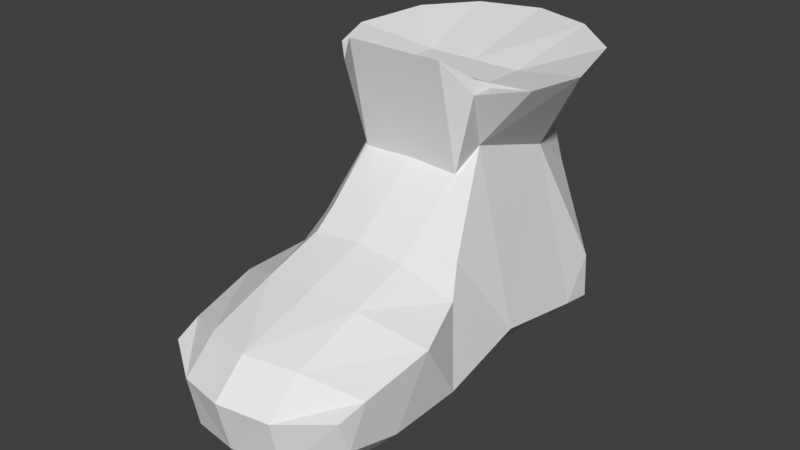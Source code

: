 # Source: ZWitch1.blend  (saved by Blender 2.78.0; exported with 4.5.12 LTS)
import bpy
from mathutils import Matrix  # noqa: F401  (used for matrix-valued properties, if any)

bpy.ops.wm.read_factory_settings(use_empty=True)
scene = bpy.context.scene
scene.name = 'Scene'

# ---- collections
col_collection_1 = bpy.data.collections.new('Collection 1'); scene.collection.children.link(col_collection_1)

# ---- world
world_world = bpy.data.worlds.new('World'); scene.world = world_world
world_world.color = (0.05088, 0.05088, 0.05088)
world_world.use_sun_shadow = False
world_world.sun_shadow_jitter_overblur = 0.0
world_world.cycles.sampling_method = 'MANUAL'

# ---- meshes
me_cube_003 = bpy.data.meshes.new('Cube.003')
me_cube_003.from_pydata([(0.851, 1.003, 0.699), (0.734, 1.491, 0.7295), (0.3919, 1.337, 0.04616), (0.6104, 1.679, -0.8473), (0.6529, 1.63, -1.128), (0.6709, 1.375, -1.072), (0.4878, 0.6114, 0.6572), (0.6786, 0.6666, -0.931), (0.7303, 0.6774, 0.6746), (0.4953, 0.4425, 0.6617), (0.39, 0.6622, 0.2544), (0.533, 0.274, -0.3317), (0.6077, 0.142, -0.5163), (0.7299, -0.242, -0.6114), (0.6835, -0.7238, -0.716), (0.6529, -0.9133, -0.7752), (0.6641, -0.8366, -0.9999), (0.6709, -0.4526, -1.102), (0.6709, 0.08056, -1.098), (-9.313e-09, 1.11, 0.5947), (2.049e-08, 1.877, 0.758), (-9.313e-09, -1.204, -0.7795), (2.049e-08, -0.9807, -0.5677), (-2.421e-08, 0.8137, 0.6006), (0.0, 1.68, 0.03857), (-2.421e-08, -1.119, -1.138), (-9.313e-09, 0.6423, 0.6675), (3.539e-08, 1.824, -0.259), (-2.421e-08, -0.6258, -1.436), (0.0, 0.4828, 0.131), (2.049e-08, 0.3182, 0.8637), (3.539e-08, 1.971, -0.885), (-2.421e-08, 0.03812, -1.467), (-2.421e-08, 0.1514, -0.1385), (3.539e-08, 1.859, -1.294), (-9.313e-09, 0.7483, -1.369), (-2.421e-08, -0.01184, -0.2689), (2.049e-08, 1.453, -1.376), (-9.313e-09, -0.4123, -0.3976), (0.4151, 1.748, 0.758), (0.337, -0.8887, -0.5933), (0.2902, 1.68, 0.03857), (0.2713, 1.824, -0.259), (0.337, 0.3182, 0.8637), (0.337, 1.971, -0.885), (0.337, 1.859, -1.294), (0.337, 1.453, -1.376), (0.337, 1.11, 0.5947), (0.337, -1.123, -0.806), (0.337, 0.8137, 0.6006), (0.337, -1.052, -1.166), (0.337, 0.6423, 0.6675), (0.337, -0.6258, -1.434), (0.348, 0.4828, 0.1138), (0.337, 0.03812, -1.461), (0.337, 0.1514, -0.1661), (0.337, 0.7483, -1.369), (0.337, -0.01184, -0.2941), (0.337, -0.4123, -0.4256), (1.181e-08, 1.654, 0.4241), (0.3416, 1.591, 0.4265), (0.5023, 1.498, 0.4154)], [], [(11, 12, 7), (1, 61, 60, 39), (8, 6, 9), (1, 0, 2, 61), (4, 3, 5), (2, 0, 10), (8, 9, 10), (8, 10, 0), (3, 2, 5), (7, 5, 2), (17, 18, 13), (15, 16, 14), (13, 14, 17), (14, 16, 17), (7, 10, 11), (13, 18, 12), (12, 18, 7), (2, 10, 7), (56, 35, 37, 46), (58, 38, 22, 40), (51, 26, 30, 43), (57, 36, 38, 58), (46, 37, 34, 45), (55, 33, 36, 57), (54, 32, 35, 56), (45, 34, 31, 44), (53, 29, 33, 55), (52, 28, 32, 54), (44, 31, 27, 42), (43, 30, 29, 53), (50, 25, 28, 52), (42, 27, 24, 41), (49, 23, 26, 51), (48, 21, 25, 50), (41, 24, 59, 60), (47, 19, 23, 49), (40, 22, 21, 48), (39, 20, 19, 47), (1, 39, 47, 0), (14, 40, 48, 15), (0, 47, 49, 8), (2, 41, 60, 61), (15, 48, 50, 16), (8, 49, 51, 6), (2, 42, 41), (16, 50, 52, 17), (9, 43, 53, 10), (3, 44, 42, 2), (17, 52, 54, 18), (10, 53, 55, 11), (4, 45, 44, 3), (18, 54, 56, 7), (11, 55, 57, 12), (5, 46, 45, 4), (12, 57, 58, 13), (6, 51, 43, 9), (13, 58, 40, 14), (7, 56, 46, 5), (59, 20, 39, 60)])
me_cube_003.use_remesh_preserve_volume = False
me_cube_003.use_remesh_preserve_attributes = False
me_cube_003.use_mirror_vertex_groups = False
me_cube_003.update()

# ---- objects
ob_cube = bpy.data.objects.new('Cube', me_cube_003)

# ---- transforms, parenting, visibility, modifiers, constraints
ob_cube.location = (1.057, 0.0, 1.916)
ob_cube.lineart.crease_threshold = 0.0
_m = ob_cube.modifiers.new('Mirror', 'MIRROR')

# ---- collection membership
col_collection_1.objects.link(ob_cube)

# ---- scene / render settings (as saved in the file)
scene.frame_start = 1; scene.frame_end = 250; scene.frame_set(1)
scene.render.engine = 'CYCLES'
scene.render.resolution_percentage = 50
scene.render.dither_intensity = 0.0
scene.cycles.use_denoising = False
scene.cycles.samples = 128
scene.cycles.sampling_pattern = 'TABULATED_SOBOL'
scene.cycles.light_sampling_threshold = 0.0
scene.cycles.use_adaptive_sampling = False
scene.cycles.use_light_tree = False
scene.cycles.blur_glossy = 0.0
scene.cycles.sample_clamp_indirect = 0.0
scene.view_settings.view_transform = 'Standard'
bpy.context.view_layer.update()

# ---- added for rendering (the .blend has no active camera and no usable light): camera, sun
cam_auto = bpy.data.cameras.new('AutoCamera')
cam_auto.lens = 50.0
cam_auto.sensor_width = 36.0
cam_auto.clip_end = 1000.0
ob_auto_camera = bpy.data.objects.new('AutoCamera', cam_auto)
scene.collection.objects.link(ob_auto_camera)
ob_auto_camera.location = (5.02663, -4.37995, 4.79025)
ob_auto_camera.rotation_euler = (1.09748, -7.21219e-08, 0.694738)
scene.camera = ob_auto_camera
light_auto_sun = bpy.data.lights.new('AutoSun', 'SUN')
light_auto_sun.energy = 3.0
light_auto_sun.angle = 0.0523599
ob_auto_sun = bpy.data.objects.new('AutoSun', light_auto_sun)
scene.collection.objects.link(ob_auto_sun)
ob_auto_sun.rotation_euler = (0.872665, 0.174533, 0.523599)
bpy.context.view_layer.update()
